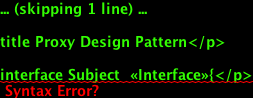

The diagram above was rendered by PlantUML. Its source (embedded in the PNG):
@startuml</p>

title Proxy Design Pattern</p>

interface Subject  «Interface»{</p>

+doSomething()</p>

}</p>

class RealSubject {</p>

+doSomething()</p>

}</p>

class ProxySubject {</p>

-RealSubject realSubject</p>

+doSomething()</p>

}</p>

class Client</p>

Client-&gt;Subject</p>

<table>
  <tbody>
    <tr>
      <td>RealSubject..</td>
      <td>&gt;Subject</td>
    </tr>
    <tr>
      <td>ProxySubject..</td>
      <td>&gt;Subject</td>
    </tr>
  </tbody>
</table>

ProxySubject?-&gt;RealSubject</p>

note right of ProxySubject
doSomething() {
  ?
  realSubject.doSomething();
  ?
}
end note</p>

@enduml